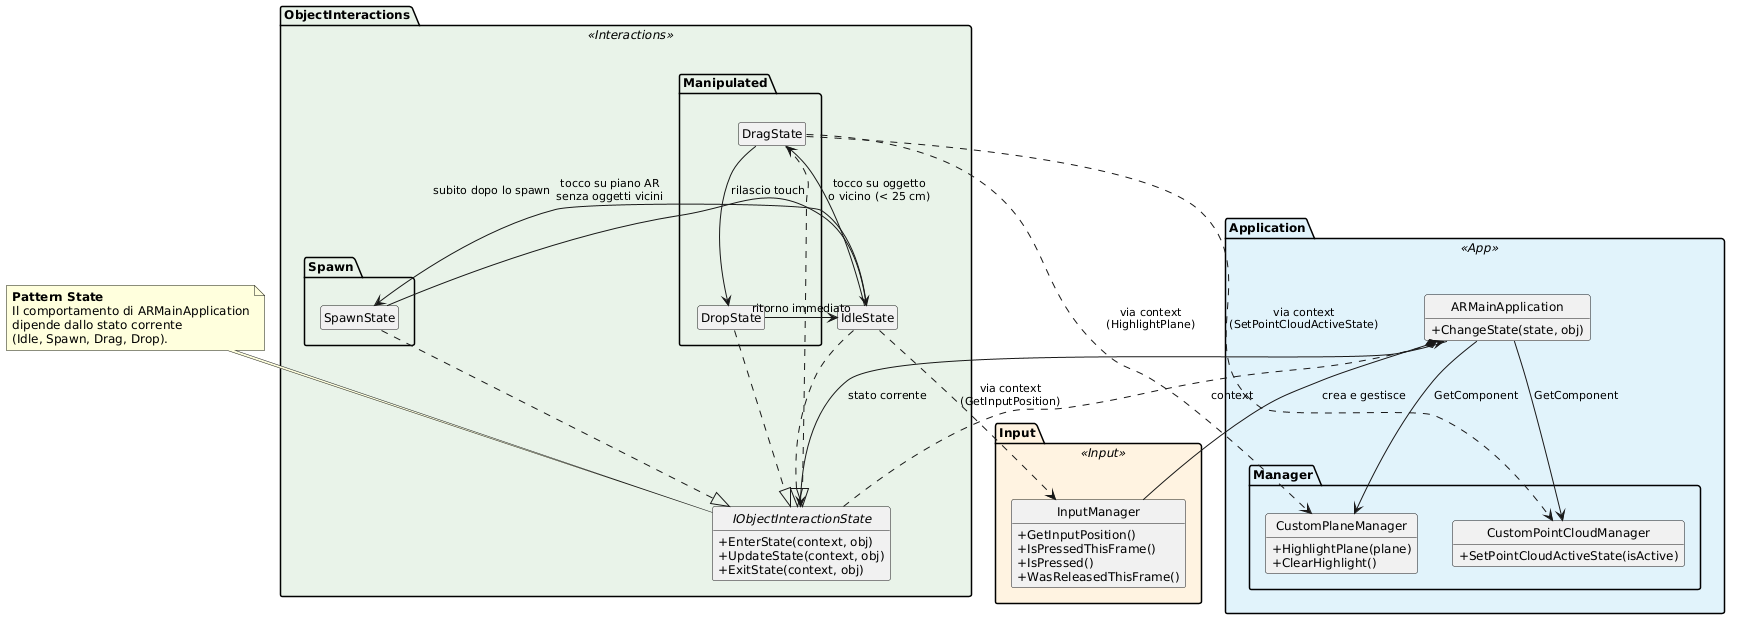

The diagram above was rendered by PlantUML. Its source (embedded in the PNG):
@startuml
skinparam shadowing false
skinparam classAttributeIconSize 0
skinparam defaultFontSize 12
skinparam ArrowFontSize 11
hide empty members
hide circle

' ===================== INPUT =====================
package "Input" <<Input>> #FFF3E0 {
  class InputManager {
    +GetInputPosition()
    +IsPressedThisFrame()
    +IsPressed()
    +WasReleasedThisFrame()
  }
}

' ===================== APPLICATION =====================
package "Application" <<App>> #E1F2FB {

  class ARMainApplication {
    +ChangeState(state, obj)
  }

  package "Manager" {
    class CustomPlaneManager {
      +HighlightPlane(plane)
      +ClearHighlight()
    }
    class CustomPointCloudManager {
      +SetPointCloudActiveState(isActive)
    }
  }
}

' ===================== OBJECT INTERACTIONS =====================
package "ObjectInteractions" <<Interactions>> #E8F3E8 {

  interface IObjectInteractionState {
    +EnterState(context, obj)
    +UpdateState(context, obj)
    +ExitState(context, obj)
  }

  class IdleState

  package "Spawn" {
    class SpawnState
  }

  package "Manipulated" {
    class DragState
    class DropState
  }
}

' ===================== PATTERN STATE =====================
IdleState  ..|> IObjectInteractionState
SpawnState ..|> IObjectInteractionState
DragState  ..|> IObjectInteractionState
DropState  ..|> IObjectInteractionState

ARMainApplication --> IObjectInteractionState : stato corrente
IObjectInteractionState ..> ARMainApplication : context

IdleState  --> SpawnState : tocco su piano AR\nsenza oggetti vicini
IdleState  --> DragState  : tocco su oggetto\no vicino (< 25 cm)
SpawnState --> IdleState  : subito dopo lo spawn
DragState  --> DropState  : rilascio touch
DropState  --> IdleState  : ritorno immediato

' ===================== USO DEI COMPONENTI =====================
ARMainApplication *-- InputManager : crea e gestisce
ARMainApplication --> CustomPlaneManager      : GetComponent
ARMainApplication --> CustomPointCloudManager : GetComponent

IdleState ..> InputManager : via context\n(GetInputPosition)
DragState ..> CustomPlaneManager      : via context\n(HighlightPlane)
DragState ..> CustomPointCloudManager : via context\n(SetPointCloudActiveState)

' ===================== NOTE SUI PATTERN =====================
note top of IObjectInteractionState
  <b>Pattern State</b>
  Il comportamento di ARMainApplication
  dipende dallo stato corrente
  (Idle, Spawn, Drag, Drop).
end note
@enduml